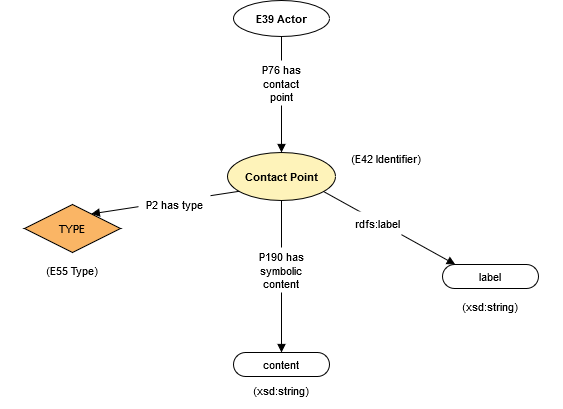

The diagram above was exported from draw.io. Its source (the exported page's mxGraphModel, read from the mxfile embedded in the PNG):
<mxGraphModel dx="1038" dy="521" grid="1" gridSize="10" guides="1" tooltips="1" connect="1" arrows="1" fold="1" page="1" pageScale="1" pageWidth="850" pageHeight="1100" math="0" shadow="0">
  <root>
    <mxCell id="0" />
    <mxCell id="1" parent="0" />
    <UserObject label="label" lucidchartObjectId="G6tqp~Krvvxh" id="1uKfJkMavpHi96DyCdtO-1">
      <mxCell style="html=1;whiteSpace=wrap;rounded=1;arcSize=50;fontSize=11;fontColor=#000000;spacing=3;strokeOpacity=100;" vertex="1" parent="1">
        <mxGeometry x="562" y="324" width="96" height="24" as="geometry" />
      </mxCell>
    </UserObject>
    <UserObject label="Contact Point" lucidchartObjectId="G6tqR~ZyNTnZ" id="1uKfJkMavpHi96DyCdtO-2">
      <mxCell style="html=1;whiteSpace=wrap;ellipse;fontSize=11;fontColor=#000000;fontStyle=1;spacing=3;strokeOpacity=100;fillOpacity=100;fillColor=#fef3ba;" vertex="1" parent="1">
        <mxGeometry x="347" y="212" width="108" height="48" as="geometry" />
      </mxCell>
    </UserObject>
    <UserObject label="TYPE" lucidchartObjectId="G6tqdh5UAPRy" id="1uKfJkMavpHi96DyCdtO-3">
      <mxCell style="html=1;whiteSpace=wrap;rhombus;fontSize=11;fontColor=#000000;spacing=3;strokeOpacity=100;fillOpacity=100;fillColor=#fab565;" vertex="1" parent="1">
        <mxGeometry x="144" y="264" width="96" height="48" as="geometry" />
      </mxCell>
    </UserObject>
    <UserObject label="(E42 Identifier)" lucidchartObjectId="G6tqV1-2bFQz" id="1uKfJkMavpHi96DyCdtO-4">
      <mxCell style="html=1;whiteSpace=wrap;;fontSize=11;fontColor=#000000;spacing=3;strokeOpacity=0;fillOpacity=0;fillColor=#ffffff;" vertex="1" parent="1">
        <mxGeometry x="450" y="200" width="112" height="36" as="geometry" />
      </mxCell>
    </UserObject>
    <UserObject label="(E55 Type)" lucidchartObjectId="G6tqCZ-AY4rB" id="1uKfJkMavpHi96DyCdtO-5">
      <mxCell style="html=1;whiteSpace=wrap;;fontSize=11;fontColor=#000000;spacing=3;strokeOpacity=0;fillOpacity=0;fillColor=#ffffff;" vertex="1" parent="1">
        <mxGeometry x="120" y="312" width="144" height="36" as="geometry" />
      </mxCell>
    </UserObject>
    <UserObject label="(xsd:string)" lucidchartObjectId="G6tqEenj1SsF" id="1uKfJkMavpHi96DyCdtO-6">
      <mxCell style="html=1;whiteSpace=wrap;;fontSize=11;fontColor=#000000;spacing=3;strokeOpacity=0;fillOpacity=0;fillColor=#ffffff;" vertex="1" parent="1">
        <mxGeometry x="538" y="348" width="144" height="36" as="geometry" />
      </mxCell>
    </UserObject>
    <UserObject label="" lucidchartObjectId="G6tqCuFWtFb~" id="1uKfJkMavpHi96DyCdtO-7">
      <mxCell style="html=1;jettySize=18;fontSize=11;rounded=0;startArrow=none;;endArrow=block;endFill=1;;exitX=0.8936686689322989;exitY=0.8224502777691469;exitPerimeter=1;entryX=0.1357962013666183;entryY=0.003469039904286042;entryPerimeter=1;" edge="1" parent="1" source="1uKfJkMavpHi96DyCdtO-2" target="1uKfJkMavpHi96DyCdtO-1">
        <mxGeometry width="100" height="100" relative="1" as="geometry">
          <Array as="points" />
        </mxGeometry>
      </mxCell>
    </UserObject>
    <UserObject label="" lucidchartObjectId="G6tq_jLVs0Kq" id="1uKfJkMavpHi96DyCdtO-8">
      <mxCell style="html=1;jettySize=18;fontSize=11;rounded=0;startArrow=none;;endArrow=block;endFill=1;;exitX=0.10004859280649414;exitY=0.8142084187878709;exitPerimeter=1;entryX=0.7011284183052057;entryY=0.18715299344583208;entryPerimeter=1;" edge="1" parent="1" source="1uKfJkMavpHi96DyCdtO-2" target="1uKfJkMavpHi96DyCdtO-3">
        <mxGeometry width="100" height="100" relative="1" as="geometry">
          <Array as="points" />
        </mxGeometry>
      </mxCell>
    </UserObject>
    <UserObject label="" lucidchartObjectId="G6tq7.fvkRRV" id="1uKfJkMavpHi96DyCdtO-9">
      <mxCell style="html=1;jettySize=18;fontSize=11;rounded=0;startArrow=none;;endArrow=block;endFill=1;;exitX=0.5;exitY=1.012500360176358;exitPerimeter=1;entryX=0.5;entryY=-0.025;entryPerimeter=1;" edge="1" parent="1" source="1uKfJkMavpHi96DyCdtO-2" target="1uKfJkMavpHi96DyCdtO-17">
        <mxGeometry width="100" height="100" relative="1" as="geometry">
          <Array as="points" />
        </mxGeometry>
      </mxCell>
    </UserObject>
    <UserObject label="P2 has type" lucidchartObjectId="G6tqQ1FdP4V2" id="1uKfJkMavpHi96DyCdtO-10">
      <mxCell style="html=1;whiteSpace=wrap;;fontSize=11;fontColor=#000000;spacing=3;strokeOpacity=0;fillOpacity=100;fillColor=#ffffff;" vertex="1" parent="1">
        <mxGeometry x="258" y="252" width="72" height="24" as="geometry" />
      </mxCell>
    </UserObject>
    <UserObject label="rdfs:label" lucidchartObjectId="G6tqJ8eDOjda" id="1uKfJkMavpHi96DyCdtO-11">
      <mxCell style="html=1;whiteSpace=wrap;;fontSize=11;fontColor=#000000;spacing=3;strokeOpacity=0;fillOpacity=100;fillColor=#ffffff;" vertex="1" parent="1">
        <mxGeometry x="473" y="271" width="48" height="24" as="geometry" />
      </mxCell>
    </UserObject>
    <UserObject label="E39 Actor" lucidchartObjectId="G6tqAvx.gDZc" id="1uKfJkMavpHi96DyCdtO-12">
      <mxCell style="html=1;whiteSpace=wrap;ellipse;fontSize=11;fontColor=#000000;fontStyle=1;spacing=3;strokeOpacity=100;fillOpacity=0;fillColor=#000000;" vertex="1" parent="1">
        <mxGeometry x="353" y="60" width="96" height="36" as="geometry" />
      </mxCell>
    </UserObject>
    <UserObject label="" lucidchartObjectId="G6tqZxVuKV9I" id="1uKfJkMavpHi96DyCdtO-13">
      <mxCell style="html=1;jettySize=18;fontSize=11;rounded=1;arcSize=0;edgeStyle=orthogonalEdgeStyle;startArrow=none;;endArrow=block;endFill=1;;exitX=0.5;exitY=1.0166668082977697;exitPerimeter=1;entryX=0.5;entryY=-0.012500360176357982;entryPerimeter=1;" edge="1" parent="1" source="1uKfJkMavpHi96DyCdtO-12" target="1uKfJkMavpHi96DyCdtO-2">
        <mxGeometry width="100" height="100" relative="1" as="geometry">
          <Array as="points" />
        </mxGeometry>
      </mxCell>
    </UserObject>
    <UserObject label="P76 has contact point" lucidchartObjectId="G6tqQNGyWTYM" id="1uKfJkMavpHi96DyCdtO-14">
      <mxCell style="html=1;whiteSpace=wrap;;fontSize=11;fontColor=#000000;spacing=3;strokeOpacity=0;fillOpacity=100;fillColor=#ffffff;" vertex="1" parent="1">
        <mxGeometry x="376" y="120" width="50" height="45" as="geometry" />
      </mxCell>
    </UserObject>
    <UserObject label="P190 has symbolic content" lucidchartObjectId="SAktXIrHyTxJ" id="1uKfJkMavpHi96DyCdtO-15">
      <mxCell style="html=1;whiteSpace=wrap;;fontSize=11;fontColor=#000000;spacing=3;strokeOpacity=0;fillOpacity=100;fillColor=#ffffff;" vertex="1" parent="1">
        <mxGeometry x="365" y="307" width="72" height="45" as="geometry" />
      </mxCell>
    </UserObject>
    <UserObject label="(xsd:string)" lucidchartObjectId="9Ckt4vvH-3qD" id="1uKfJkMavpHi96DyCdtO-16">
      <mxCell style="html=1;whiteSpace=wrap;;fontSize=11;fontColor=#000000;spacing=3;strokeOpacity=0;fillOpacity=0;fillColor=#ffffff;" vertex="1" parent="1">
        <mxGeometry x="329" y="432" width="144" height="36" as="geometry" />
      </mxCell>
    </UserObject>
    <UserObject label="content" lucidchartObjectId="0EktdN9sl9ZZ" id="1uKfJkMavpHi96DyCdtO-17">
      <mxCell style="html=1;whiteSpace=wrap;rounded=1;arcSize=50;fontSize=11;fontColor=#000000;spacing=3;strokeOpacity=100;" vertex="1" parent="1">
        <mxGeometry x="353" y="412" width="96" height="24" as="geometry" />
      </mxCell>
    </UserObject>
  </root>
</mxGraphModel>